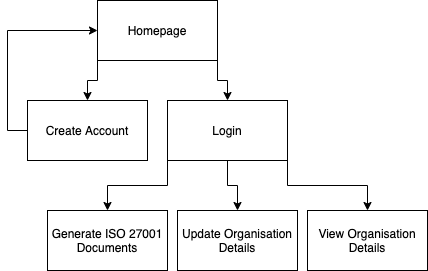

The diagram above was exported from draw.io. Its source (the exported page's mxGraphModel, read from the mxfile embedded in the PNG):
<mxGraphModel dx="946" dy="646" grid="1" gridSize="10" guides="1" tooltips="1" connect="1" arrows="1" fold="1" page="1" pageScale="1" pageWidth="827" pageHeight="1169" math="0" shadow="0">
  <root>
    <mxCell id="0" />
    <mxCell id="1" parent="0" />
    <mxCell id="JoKiuP8VMtxu8dQHeoeC-5" style="edgeStyle=orthogonalEdgeStyle;rounded=0;orthogonalLoop=1;jettySize=auto;html=1;exitX=1;exitY=1;exitDx=0;exitDy=0;entryX=0.5;entryY=0;entryDx=0;entryDy=0;" edge="1" parent="1" source="JoKiuP8VMtxu8dQHeoeC-3" target="JoKiuP8VMtxu8dQHeoeC-4">
      <mxGeometry relative="1" as="geometry" />
    </mxCell>
    <mxCell id="JoKiuP8VMtxu8dQHeoeC-7" style="edgeStyle=orthogonalEdgeStyle;rounded=0;orthogonalLoop=1;jettySize=auto;html=1;exitX=0;exitY=1;exitDx=0;exitDy=0;entryX=0.5;entryY=0;entryDx=0;entryDy=0;" edge="1" parent="1" source="JoKiuP8VMtxu8dQHeoeC-3" target="JoKiuP8VMtxu8dQHeoeC-6">
      <mxGeometry relative="1" as="geometry" />
    </mxCell>
    <mxCell id="JoKiuP8VMtxu8dQHeoeC-3" value="Homepage" style="rounded=0;whiteSpace=wrap;html=1;" vertex="1" parent="1">
      <mxGeometry x="200" y="100" width="120" height="60" as="geometry" />
    </mxCell>
    <mxCell id="JoKiuP8VMtxu8dQHeoeC-11" style="edgeStyle=orthogonalEdgeStyle;rounded=0;orthogonalLoop=1;jettySize=auto;html=1;exitX=0;exitY=1;exitDx=0;exitDy=0;entryX=0.5;entryY=0;entryDx=0;entryDy=0;" edge="1" parent="1" source="JoKiuP8VMtxu8dQHeoeC-4" target="JoKiuP8VMtxu8dQHeoeC-10">
      <mxGeometry relative="1" as="geometry" />
    </mxCell>
    <mxCell id="JoKiuP8VMtxu8dQHeoeC-12" style="edgeStyle=orthogonalEdgeStyle;rounded=0;orthogonalLoop=1;jettySize=auto;html=1;exitX=0.5;exitY=1;exitDx=0;exitDy=0;entryX=0.5;entryY=0;entryDx=0;entryDy=0;" edge="1" parent="1" source="JoKiuP8VMtxu8dQHeoeC-4" target="JoKiuP8VMtxu8dQHeoeC-13">
      <mxGeometry relative="1" as="geometry">
        <mxPoint x="330" y="290" as="targetPoint" />
      </mxGeometry>
    </mxCell>
    <mxCell id="JoKiuP8VMtxu8dQHeoeC-15" style="edgeStyle=orthogonalEdgeStyle;rounded=0;orthogonalLoop=1;jettySize=auto;html=1;exitX=1;exitY=1;exitDx=0;exitDy=0;entryX=0.5;entryY=0;entryDx=0;entryDy=0;" edge="1" parent="1" source="JoKiuP8VMtxu8dQHeoeC-4" target="JoKiuP8VMtxu8dQHeoeC-14">
      <mxGeometry relative="1" as="geometry" />
    </mxCell>
    <mxCell id="JoKiuP8VMtxu8dQHeoeC-4" value="Login" style="rounded=0;whiteSpace=wrap;html=1;" vertex="1" parent="1">
      <mxGeometry x="270" y="200" width="120" height="60" as="geometry" />
    </mxCell>
    <mxCell id="JoKiuP8VMtxu8dQHeoeC-16" style="edgeStyle=orthogonalEdgeStyle;rounded=0;orthogonalLoop=1;jettySize=auto;html=1;exitX=0;exitY=0.5;exitDx=0;exitDy=0;entryX=0;entryY=0.5;entryDx=0;entryDy=0;" edge="1" parent="1" source="JoKiuP8VMtxu8dQHeoeC-6" target="JoKiuP8VMtxu8dQHeoeC-3">
      <mxGeometry relative="1" as="geometry" />
    </mxCell>
    <mxCell id="JoKiuP8VMtxu8dQHeoeC-6" value="Create Account" style="rounded=0;whiteSpace=wrap;html=1;" vertex="1" parent="1">
      <mxGeometry x="130" y="200" width="120" height="60" as="geometry" />
    </mxCell>
    <mxCell id="JoKiuP8VMtxu8dQHeoeC-10" value="Generate ISO 27001 Documents" style="rounded=0;whiteSpace=wrap;html=1;" vertex="1" parent="1">
      <mxGeometry x="150" y="310" width="120" height="60" as="geometry" />
    </mxCell>
    <mxCell id="JoKiuP8VMtxu8dQHeoeC-13" value="Update Organisation Details" style="rounded=0;whiteSpace=wrap;html=1;" vertex="1" parent="1">
      <mxGeometry x="280" y="310" width="120" height="60" as="geometry" />
    </mxCell>
    <mxCell id="JoKiuP8VMtxu8dQHeoeC-14" value="View Organisation Details" style="rounded=0;whiteSpace=wrap;html=1;" vertex="1" parent="1">
      <mxGeometry x="410" y="310" width="120" height="60" as="geometry" />
    </mxCell>
  </root>
</mxGraphModel>